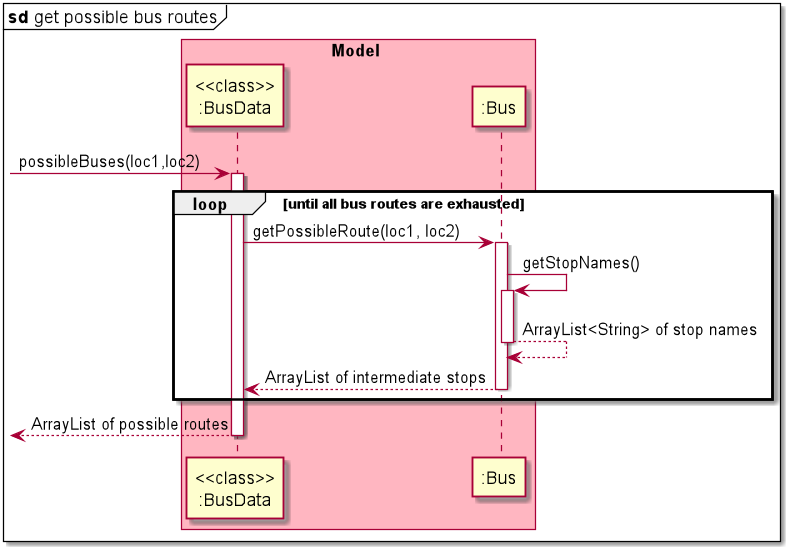

The diagram above was rendered by PlantUML. Its source (embedded in the PNG):
@startuml
mainframe **sd** get possible bus routes
box Model #lightPink
[-> "<<class>>\n:BusData":possibleBuses(loc1,loc2)
activate "<<class>>\n:BusData"

loop until all bus routes are exhausted
"<<class>>\n:BusData" -> ":Bus" : getPossibleRoute(loc1, loc2)
activate ":Bus"
":Bus" -> ":Bus" : getStopNames()
activate ":Bus"
":Bus" <-- ":Bus" : ArrayList<String> of stop names
deactivate ":Bus"
"<<class>>\n:BusData" <-- ":Bus" : ArrayList of intermediate stops
deactivate ":Bus"
end

<-- "<<class>>\n:BusData": ArrayList of possible routes
deactivate "<<class>>\n:BusData"
@enduml